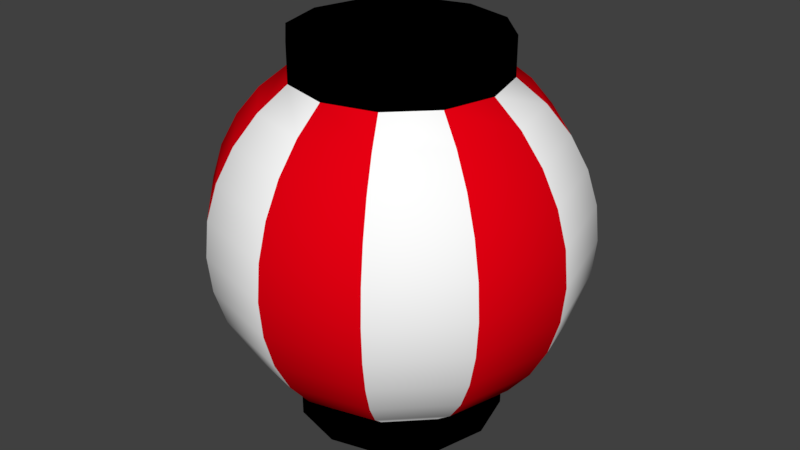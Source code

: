 # Source: tyoutin.blend  (saved by Blender 2.79.0; exported with 4.5.12 LTS)
import bpy
from mathutils import Matrix  # noqa: F401  (used for matrix-valued properties, if any)

bpy.ops.wm.read_factory_settings(use_empty=True)
scene = bpy.context.scene
scene.name = 'Scene'

# ---- collections
col_collection_1 = bpy.data.collections.new('Collection 1'); scene.collection.children.link(col_collection_1)

# ---- materials (node trees are filled in below, after node groups)
mat_material = bpy.data.materials.new('Material')
mat_material.alpha_threshold = 0.0
mat_material.use_transparent_shadow = False
mat_material.roughness = 0.5
mat_material.line_color = (0.0, 0.0, 0.0, 1.0)
mat_x = bpy.data.materials.new('マテリアル')
mat_x.alpha_threshold = 0.0
mat_x.use_transparent_shadow = False
mat_x.diffuse_color = (0.8, 0.0, 0.006125, 1.0)
mat_x.roughness = 0.5
mat_001 = bpy.data.materials.new('マテリアル.001')
mat_001.alpha_threshold = 0.0
mat_001.use_transparent_shadow = False
mat_001.diffuse_color = (1.0, 1.0, 1.0, 1.0)
mat_001.roughness = 0.5
mat_002 = bpy.data.materials.new('マテリアル.002')
mat_002.alpha_threshold = 0.0
mat_002.use_transparent_shadow = False
mat_002.diffuse_color = (0.0, 0.0, 0.0, 1.0)
mat_002.roughness = 0.5

# ---- material node trees

# ---- world
world_world = bpy.data.worlds.new('World'); scene.world = world_world
world_world.color = (0.05088, 0.05088, 0.05088)
world_world.use_sun_shadow = False
world_world.sun_shadow_jitter_overblur = 0.0
world_world.cycles.sampling_method = 'MANUAL'

# ---- meshes
me_cube = bpy.data.meshes.new('Cube')
me_cube.from_pydata([(0.0, 0.7071, 0.7071), (0.0, 0.8315, 0.5556), (0.0, 0.9239, 0.3827), (0.0, 0.9808, 0.1951), (0.0, 1.0, 7.55e-08), (0.0, 0.9808, -0.1951), (0.0, 0.8315, -0.5556), (0.0, 0.7071, -0.7071), (0.0, 0.5556, -0.8315), (0.2778, 0.4811, 0.8315), (0.3536, 0.6124, 0.7071), (0.4157, 0.7201, 0.5556), (0.4619, 0.8001, 0.3827), (0.4904, 0.8494, 0.1951), (0.5, 0.866, 7.55e-08), (0.4904, 0.8494, -0.1951), (0.4619, 0.8001, -0.3827), (0.4157, 0.7201, -0.5556), (0.3536, 0.6124, -0.7071), (0.2778, 0.4811, -0.8315), (0.4811, 0.2778, 0.8315), (0.6124, 0.3536, 0.7071), (0.7201, 0.4157, 0.5556), (0.8001, 0.4619, 0.3827), (0.8494, 0.4904, 0.1951), (0.866, 0.5, 7.55e-08), (0.8494, 0.4904, -0.1951), (0.8001, 0.4619, -0.3827), (0.7201, 0.4157, -0.5556), (0.6124, 0.3536, -0.7071), (0.4811, 0.2778, -0.8315), (0.5556, -2.97e-07, 0.8315), (0.7071, -3.417e-07, 0.7071), (0.8315, -3.715e-07, 0.5556), (0.9239, -3.119e-07, 0.3827), (0.9808, -3.715e-07, 0.1951), (1.0, -3.417e-07, 7.55e-08), (0.9808, -3.417e-07, -0.1951), (0.9239, -3.715e-07, -0.3827), (0.8315, -3.715e-07, -0.5556), (0.7071, -3.417e-07, -0.7071), (0.5556, -2.97e-07, -0.8315), (0.4811, -0.2778, 0.8315), (0.6124, -0.3536, 0.7071), (0.7201, -0.4157, 0.5556), (0.8001, -0.4619, 0.3827), (0.8494, -0.4904, 0.1951), (0.866, -0.5, 7.55e-08), (0.8494, -0.4904, -0.1951), (0.8001, -0.4619, -0.3827), (0.7201, -0.4157, -0.5556), (0.6124, -0.3536, -0.7071), (0.4811, -0.2778, -0.8315), (0.2778, -0.4811, 0.8315), (0.3536, -0.6124, 0.7071), (0.4157, -0.7201, 0.5556), (0.4619, -0.8001, 0.3827), (0.4904, -0.8494, 0.1951), (0.5, -0.866, 7.55e-08), (0.4904, -0.8494, -0.1951), (0.4619, -0.8001, -0.3827), (0.4157, -0.7201, -0.5556), (0.3536, -0.6124, -0.7071), (0.2778, -0.4811, -0.8315), (1.391e-08, -0.5556, 0.8315), (-4.57e-08, -0.7071, 0.7071), (-7.55e-08, -0.8315, 0.5556), (-1.589e-08, -0.9239, 0.3827), (-7.55e-08, -0.9808, 0.1951), (-7.55e-08, -1.0, 7.55e-08), (-1.589e-08, -0.9808, -0.1951), (-1.589e-08, -0.9239, -0.3827), (-7.55e-08, -0.8315, -0.5556), (-4.57e-08, -0.7071, -0.7071), (-1.589e-08, -0.5556, -0.8315), (-0.2778, -0.4811, 0.8315), (-0.3536, -0.6124, 0.7071), (-0.4157, -0.7201, 0.5556), (-0.4619, -0.8001, 0.3827), (-0.4904, -0.8494, 0.1951), (-0.5, -0.866, 7.55e-08), (-0.4904, -0.8494, -0.1951), (-0.4619, -0.8001, -0.3827), (-0.4157, -0.7201, -0.5556), (-0.3536, -0.6124, -0.7071), (-0.2778, -0.4811, -0.8315), (4.701e-08, 0.5556, 1.037), (-0.2778, 0.4811, 1.037), (-0.4811, -0.2778, 0.8315), (-0.6124, -0.3536, 0.7071), (-0.7201, -0.4157, 0.5556), (-0.8001, -0.4619, 0.3827), (-0.8494, -0.4904, 0.1951), (-0.866, -0.5, 7.55e-08), (-0.8494, -0.4904, -0.1951), (-0.8001, -0.4619, -0.3827), (-0.7201, -0.4157, -0.5556), (-0.6124, -0.3536, -0.7071), (-0.4811, -0.2778, -0.8315), (-0.4811, 0.2778, 1.037), (-0.5556, -2.97e-07, 1.037), (-0.4811, -0.2778, 1.037), (-0.5556, -2.97e-07, 0.8315), (-0.7071, -2.821e-07, 0.7071), (-0.8315, -2.225e-07, 0.5556), (-0.9239, -3.119e-07, 0.3827), (-0.9808, -2.523e-07, 0.1951), (-1.0, -2.821e-07, 7.55e-08), (-0.9808, -2.821e-07, -0.1951), (-0.9239, -3.119e-07, -0.3827), (-0.8315, -2.225e-07, -0.5556), (-0.7071, -2.821e-07, -0.7071), (-0.5556, -2.821e-07, -0.8315), (-0.2778, -0.4811, 1.037), (1.721e-08, -0.5556, 1.037), (-0.4811, 0.2778, 0.8315), (-0.6124, 0.3536, 0.7071), (-0.7201, 0.4157, 0.5556), (-0.8001, 0.4619, 0.3827), (-0.8494, 0.4904, 0.1951), (-0.866, 0.5, 7.55e-08), (-0.8494, 0.4904, -0.1951), (-0.8001, 0.4619, -0.3827), (-0.7201, 0.4157, -0.5556), (-0.6124, 0.3536, -0.7071), (-0.4811, 0.2778, -0.8315), (0.2778, -0.4811, 1.037), (0.4811, -0.2778, 1.037), (-0.2778, 0.4811, 0.8315), (-0.3536, 0.6124, 0.7071), (-0.4157, 0.7201, 0.5556), (-0.4619, 0.8001, 0.3827), (-0.4904, 0.8494, 0.1951), (-0.5, 0.866, 7.55e-08), (-0.4904, 0.8494, -0.1951), (-0.4619, 0.8001, -0.3827), (-0.4157, 0.7201, -0.5556), (-0.3536, 0.6124, -0.7071), (-0.2778, 0.4811, -0.8315), (0.5556, -2.97e-07, 1.037), (0.4811, 0.2778, 1.037), (4.371e-08, 0.5556, 0.8315), (-1.589e-08, 0.9239, -0.3827), (0.2778, 0.4811, 1.037), (-0.2778, 0.4811, -1.034), (-0.4811, 0.2778, -1.034), (-0.5556, -2.821e-07, -1.034), (-0.4811, -0.2778, -1.034), (-0.2778, -0.4811, -1.034), (1.216e-09, -0.5556, -1.034), (0.2778, -0.4811, -1.034), (0.4811, -0.2778, -1.034), (0.5556, -2.97e-07, -1.034), (0.4811, 0.2778, -1.034), (0.2778, 0.4811, -1.034), (1.711e-08, 0.5556, -1.034)], [], [(0, 141, 9, 10), (7, 6, 17, 18), (1, 0, 10, 11), (8, 7, 18, 19), (2, 1, 11, 12), (3, 2, 12, 13), (4, 3, 13, 14), (5, 4, 14, 15), (142, 5, 15, 16), (6, 142, 16, 17), (17, 16, 27, 28), (10, 9, 20, 21), (18, 17, 28, 29), (11, 10, 21, 22), (19, 18, 29, 30), (12, 11, 22, 23), (13, 12, 23, 24), (14, 13, 24, 25), (15, 14, 25, 26), (16, 15, 26, 27), (24, 23, 34, 35), (25, 24, 35, 36), (26, 25, 36, 37), (27, 26, 37, 38), (28, 27, 38, 39), (21, 20, 31, 32), (29, 28, 39, 40), (22, 21, 32, 33), (30, 29, 40, 41), (23, 22, 33, 34), (39, 38, 49, 50), (32, 31, 42, 43), (40, 39, 50, 51), (33, 32, 43, 44), (41, 40, 51, 52), (34, 33, 44, 45), (35, 34, 45, 46), (36, 35, 46, 47), (37, 36, 47, 48), (38, 37, 48, 49), (47, 46, 57, 58), (48, 47, 58, 59), (49, 48, 59, 60), (50, 49, 60, 61), (43, 42, 53, 54), (51, 50, 61, 62), (44, 43, 54, 55), (52, 51, 62, 63), (45, 44, 55, 56), (46, 45, 56, 57), (54, 53, 64, 65), (62, 61, 72, 73), (55, 54, 65, 66), (63, 62, 73, 74), (56, 55, 66, 67), (57, 56, 67, 68), (58, 57, 68, 69), (59, 58, 69, 70), (60, 59, 70, 71), (61, 60, 71, 72), (69, 68, 79, 80), (70, 69, 80, 81), (71, 70, 81, 82), (72, 71, 82, 83), (65, 64, 75, 76), (73, 72, 83, 84), (66, 65, 76, 77), (74, 73, 84, 85), (67, 66, 77, 78), (68, 67, 78, 79), (84, 83, 96, 97), (77, 76, 89, 90), (85, 84, 97, 98), (78, 77, 90, 91), (20, 9, 143, 140), (79, 78, 91, 92), (102, 88, 101, 100), (80, 79, 92, 93), (88, 75, 113, 101), (81, 80, 93, 94), (82, 81, 94, 95), (83, 82, 95, 96), (76, 75, 88, 89), (53, 42, 127, 126), (94, 93, 107, 108), (95, 94, 108, 109), (96, 95, 109, 110), (89, 88, 102, 103), (97, 96, 110, 111), (90, 89, 103, 104), (98, 97, 111, 112), (91, 90, 104, 105), (9, 141, 86, 143), (92, 91, 105, 106), (141, 128, 87, 86), (93, 92, 106, 107), (112, 111, 124, 125), (105, 104, 117, 118), (75, 64, 114, 113), (106, 105, 118, 119), (115, 102, 100, 99), (107, 106, 119, 120), (42, 31, 139, 127), (108, 107, 120, 121), (109, 108, 121, 122), (110, 109, 122, 123), (103, 102, 115, 116), (111, 110, 123, 124), (104, 103, 116, 117), (122, 121, 134, 135), (154, 153, 152, 151, 150, 149, 148, 147, 146, 145, 144, 155), (123, 122, 135, 136), (116, 115, 128, 129), (124, 123, 136, 137), (117, 116, 129, 130), (125, 124, 137, 138), (118, 117, 130, 131), (140, 143, 86, 87, 99, 100, 101, 113, 114, 126, 127, 139), (119, 118, 131, 132), (128, 115, 99, 87), (120, 119, 132, 133), (31, 20, 140, 139), (121, 120, 133, 134), (131, 130, 1, 2), (132, 131, 2, 3), (133, 132, 3, 4), (64, 53, 126, 114), (134, 133, 4, 5), (135, 134, 5, 142), (136, 135, 142, 6), (129, 128, 141, 0), (137, 136, 6, 7), (130, 129, 0, 1), (138, 137, 7, 8), (30, 41, 152, 153), (52, 63, 150, 151), (41, 52, 151, 152), (8, 19, 154, 155), (74, 85, 148, 149), (125, 138, 144, 145), (85, 98, 147, 148), (112, 125, 145, 146), (19, 30, 153, 154), (98, 112, 146, 147), (138, 8, 155, 144), (63, 74, 149, 150)])
me_cube.polygons.foreach_set('use_smooth', [True] * 146)
me_cube.polygons.foreach_set('material_index', [2, 2, 2, 2, 2, 2, 2, 2, 2, 2, 1, 1, 1, 1, 1, 1, 1, 1, 1, 1, 2, 2, 2, 2, 2, 2, 2, 2, 2, 2, 1, 1, 1, 1, 1, 1, 1, 1, 1, 1, 2, 2, 2, 2, 2, 2, 2, 2, 2, 2, 1, 1, 1, 1, 1, 1, 1, 1, 1, 1, 2, 2, 2, 2, 2, 2, 2, 2, 2, 2, 1, 1, 1, 1, 3, 1, 3, 1, 3, 1, 1, 1, 1, 3, 2, 2, 2, 2, 2, 2, 2, 2, 3, 2, 3, 2, 1, 1, 3, 1, 3, 1, 3, 1, 1, 1, 1, 1, 1, 2, 3, 2, 2, 2, 2, 2, 2, 3, 2, 3, 2, 3, 2, 1, 1, 1, 3, 1, 1, 1, 1, 1, 1, 1, 3, 3, 3, 3, 3, 3, 3, 3, 3, 3, 3, 3])
me_cube.materials.append(mat_material)
me_cube.materials.append(mat_x)
me_cube.materials.append(mat_001)
me_cube.materials.append(mat_002)
me_cube.use_remesh_preserve_volume = False
me_cube.use_remesh_preserve_attributes = False
me_cube.use_mirror_vertex_groups = False
me_cube.update()

# ---- objects
ob_cube = bpy.data.objects.new('Cube', me_cube)

# ---- transforms, parenting, visibility, modifiers, constraints
ob_cube.location = (0.0, 0.0, 0.0)
ob_cube.lock_rotations_4d = False
ob_cube.empty_display_type = 'ARROWS'
ob_cube.lineart.crease_threshold = 0.0

# ---- collection membership
col_collection_1.objects.link(ob_cube)

# ---- scene / render settings (as saved in the file)
scene.frame_start = 1; scene.frame_end = 250; scene.frame_set(1)
scene.render.engine = 'BLENDER_EEVEE_NEXT'
scene.render.resolution_percentage = 50
scene.render.dither_intensity = 0.0
scene.cycles.use_denoising = False
scene.cycles.samples = 128
scene.cycles.sampling_pattern = 'TABULATED_SOBOL'
scene.cycles.use_adaptive_sampling = False
scene.cycles.use_light_tree = False
scene.cycles.blur_glossy = 0.0
scene.cycles.sample_clamp_indirect = 0.0
scene.view_settings.view_transform = 'Standard'
bpy.context.view_layer.update()

# ---- added for rendering (the .blend has no active camera and no usable light): camera, sun
cam_auto = bpy.data.cameras.new('AutoCamera')
cam_auto.lens = 50.0
cam_auto.sensor_width = 36.0
cam_auto.clip_end = 1000.0
ob_auto_camera = bpy.data.objects.new('AutoCamera', cam_auto)
scene.collection.objects.link(ob_auto_camera)
ob_auto_camera.location = (3.24322, -3.89187, 2.59589)
ob_auto_camera.rotation_euler = (1.09748, -7.21219e-08, 0.694738)
scene.camera = ob_auto_camera
light_auto_sun = bpy.data.lights.new('AutoSun', 'SUN')
light_auto_sun.energy = 3.0
light_auto_sun.angle = 0.0523599
ob_auto_sun = bpy.data.objects.new('AutoSun', light_auto_sun)
scene.collection.objects.link(ob_auto_sun)
ob_auto_sun.rotation_euler = (0.872665, 0.174533, 0.523599)
bpy.context.view_layer.update()
